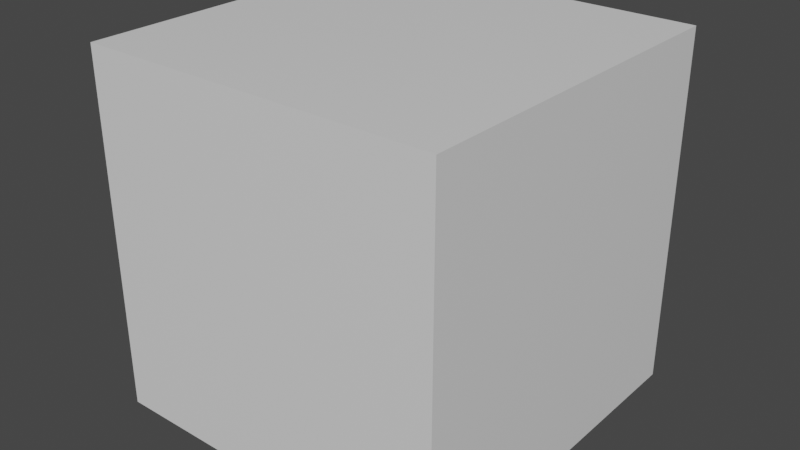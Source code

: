 # Source: onecube.blend  (saved by Blender 2.93.20; exported with 4.5.12 LTS)
import bpy
from mathutils import Matrix  # noqa: F401  (used for matrix-valued properties, if any)

bpy.ops.wm.read_factory_settings(use_empty=True)
scene = bpy.context.scene
scene.name = 'Scene'

# ---- collections
col_collection = bpy.data.collections.new('Collection'); scene.collection.children.link(col_collection)

# ---- materials (node trees are filled in below, after node groups)
mat_material_001 = bpy.data.materials.new('Material.001')
mat_material_001.alpha_threshold = 0.0
mat_material_001.use_transparent_shadow = False
mat_material_001.line_color = (0.0, 0.0, 0.0, 1.0)

# ---- material node trees
mat_material_001.use_nodes = True; mat_material_001.node_tree.nodes.clear()
_N = mat_material_001.node_tree.nodes; _L = mat_material_001.node_tree.links
n0 = _N.new('ShaderNodeOutputMaterial'); n0.name = 'Material Output'; n0.location = (300, 300)
n1 = _N.new('ShaderNodeBsdfPrincipled'); n1.name = 'Principled BSDF'; n1.location = (10, 300)
n1.distribution = 'GGX'
n1.subsurface_method = 'BURLEY'
n1.inputs[2].default_value = 0.4
n1.inputs[3].default_value = 1.45
n1.inputs[27].default_value = (0.0, 0.0, 0.0, 1.0)
n1.inputs[28].default_value = 1.0
_L.new(n1.outputs[0], n0.inputs[0])
n0.is_active_output = True

# ---- world
world_world = bpy.data.worlds.new('World'); scene.world = world_world
world_world.use_nodes = True; world_world.node_tree.nodes.clear()
_N = world_world.node_tree.nodes; _L = world_world.node_tree.links
n0 = _N.new('ShaderNodeOutputWorld'); n0.name = 'World Output'; n0.location = (300, 300)
n1 = _N.new('ShaderNodeBackground'); n1.name = 'Background'; n1.location = (10, 300)
n1.inputs[0].default_value = (0.05088, 0.05088, 0.05088, 1.0)
_L.new(n1.outputs[0], n0.inputs[0])
n0.is_active_output = True
world_world.color = (0.05088, 0.05088, 0.05088)
world_world.use_sun_shadow = False
world_world.sun_shadow_jitter_overblur = 0.0

# ---- meshes
me_cube_001 = bpy.data.meshes.new('Cube.001')
me_cube_001.from_pydata([(1.0, 1.0, 1.0), (1.0, 1.0, -1.0), (1.0, -1.0, 1.0), (1.0, -1.0, -1.0), (-1.0, 1.0, 1.0), (-1.0, 1.0, -1.0), (-1.0, -1.0, 1.0), (-1.0, -1.0, -1.0)], [], [(0, 4, 6, 2), (3, 2, 6, 7), (7, 6, 4, 5), (5, 1, 3, 7), (1, 0, 2, 3), (5, 4, 0, 1)])
_uv = me_cube_001.uv_layers.new(name='UVMap')
_uv.uv.foreach_set('vector', [0.625, 0.5, 0.875, 0.5, 0.875, 0.75, 0.625, 0.75, 0.375, 0.75, 0.625, 0.75, 0.625, 1.0, 0.375, 1.0, 0.375, 0.0, 0.625, 0.0, 0.625, 0.25, 0.375, 0.25, 0.125, 0.5, 0.375, 0.5, 0.375, 0.75, 0.125, 0.75, 0.375, 0.5, 0.625, 0.5, 0.625, 0.75, 0.375, 0.75, 0.375, 0.25, 0.625, 0.25, 0.625, 0.5, 0.375, 0.5])
me_cube_001.materials.append(mat_material_001)
me_cube_001.use_remesh_preserve_volume = False
me_cube_001.use_remesh_preserve_attributes = False
me_cube_001.use_mirror_vertex_groups = False
me_cube_001.update()

# ---- objects
ob_cube_001 = bpy.data.objects.new('Cube.001', me_cube_001)

# ---- transforms, parenting, visibility, modifiers, constraints
ob_cube_001.location = (0.0, 0.0, 0.0)
ob_cube_001.scale = (0.5, 0.5, 0.5)
ob_cube_001.lock_rotations_4d = False
ob_cube_001.empty_display_type = 'ARROWS'
ob_cube_001.lineart.crease_threshold = 0.0

# ---- collection membership
col_collection.objects.link(ob_cube_001)

# ---- scene / render settings (as saved in the file)
scene.frame_start = 1; scene.frame_end = 250; scene.frame_set(1)
scene.render.engine = 'BLENDER_EEVEE_NEXT'
scene.cycles.use_denoising = False
scene.cycles.samples = 128
scene.cycles.sampling_pattern = 'TABULATED_SOBOL'
scene.cycles.use_adaptive_sampling = False
scene.cycles.use_light_tree = False
scene.view_settings.view_transform = 'Filmic'
bpy.context.view_layer.update()

# ---- added for rendering (the .blend has no active camera and no usable light): camera, sun
cam_auto = bpy.data.cameras.new('AutoCamera')
cam_auto.lens = 50.0
cam_auto.sensor_width = 36.0
cam_auto.clip_end = 1000.0
ob_auto_camera = bpy.data.objects.new('AutoCamera', cam_auto)
scene.collection.objects.link(ob_auto_camera)
ob_auto_camera.location = (1.60254, -1.92304, 1.28203)
ob_auto_camera.rotation_euler = (1.09748, -7.21219e-08, 0.694738)
scene.camera = ob_auto_camera
light_auto_sun = bpy.data.lights.new('AutoSun', 'SUN')
light_auto_sun.energy = 3.0
light_auto_sun.angle = 0.0523599
ob_auto_sun = bpy.data.objects.new('AutoSun', light_auto_sun)
scene.collection.objects.link(ob_auto_sun)
ob_auto_sun.rotation_euler = (0.872665, 0.174533, 0.523599)
bpy.context.view_layer.update()
